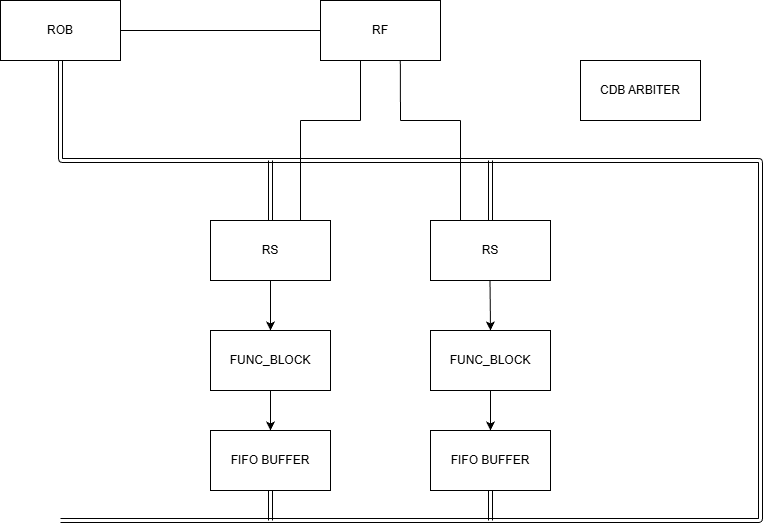

The diagram above was exported from draw.io. Its source (the exported page's mxGraphModel, read from the mxfile embedded in the PNG):
<mxGraphModel dx="2705" dy="1277" grid="1" gridSize="10" guides="1" tooltips="1" connect="1" arrows="1" fold="1" page="1" pageScale="1" pageWidth="850" pageHeight="1100" math="0" shadow="0">
  <root>
    <mxCell id="0" />
    <mxCell id="1" parent="0" />
    <mxCell id="2" value="RS" style="rounded=0;whiteSpace=wrap;html=1;" vertex="1" parent="1">
      <mxGeometry x="130" y="420" width="120" height="60" as="geometry" />
    </mxCell>
    <mxCell id="3" value="RS" style="rounded=0;whiteSpace=wrap;html=1;" vertex="1" parent="1">
      <mxGeometry x="350" y="420" width="120" height="60" as="geometry" />
    </mxCell>
    <mxCell id="8" value="CDB ARBITER" style="rounded=0;whiteSpace=wrap;html=1;" vertex="1" parent="1">
      <mxGeometry x="500" y="260" width="120" height="60" as="geometry" />
    </mxCell>
    <mxCell id="13" value="FUNC_BLOCK" style="rounded=0;whiteSpace=wrap;html=1;" vertex="1" parent="1">
      <mxGeometry x="350" y="530" width="120" height="60" as="geometry" />
    </mxCell>
    <mxCell id="14" value="FUNC_BLOCK" style="rounded=0;whiteSpace=wrap;html=1;" vertex="1" parent="1">
      <mxGeometry x="130" y="530" width="120" height="60" as="geometry" />
    </mxCell>
    <mxCell id="15" value="" style="endArrow=classic;html=1;entryX=0.5;entryY=0;entryDx=0;entryDy=0;exitX=0.5;exitY=1;exitDx=0;exitDy=0;" edge="1" parent="1" source="2" target="14">
      <mxGeometry width="50" height="50" relative="1" as="geometry">
        <mxPoint x="165" y="575" as="sourcePoint" />
        <mxPoint x="215" y="525" as="targetPoint" />
      </mxGeometry>
    </mxCell>
    <mxCell id="16" value="" style="endArrow=classic;html=1;exitX=0.5;exitY=1;exitDx=0;exitDy=0;" edge="1" parent="1">
      <mxGeometry width="50" height="50" relative="1" as="geometry">
        <mxPoint x="409.5" y="480" as="sourcePoint" />
        <mxPoint x="410" y="530" as="targetPoint" />
      </mxGeometry>
    </mxCell>
    <mxCell id="20" value="RF" style="rounded=0;whiteSpace=wrap;html=1;" vertex="1" parent="1">
      <mxGeometry x="240" y="200" width="120" height="60" as="geometry" />
    </mxCell>
    <mxCell id="22" value="FIFO BUFFER" style="rounded=0;whiteSpace=wrap;html=1;" vertex="1" parent="1">
      <mxGeometry x="130" y="630" width="120" height="60" as="geometry" />
    </mxCell>
    <mxCell id="23" value="FIFO BUFFER" style="rounded=0;whiteSpace=wrap;html=1;" vertex="1" parent="1">
      <mxGeometry x="350" y="630" width="120" height="60" as="geometry" />
    </mxCell>
    <mxCell id="24" value="" style="endArrow=classic;html=1;entryX=0.5;entryY=0;entryDx=0;entryDy=0;" edge="1" parent="1" target="22">
      <mxGeometry width="50" height="50" relative="1" as="geometry">
        <mxPoint x="190" y="590" as="sourcePoint" />
        <mxPoint x="240" y="540" as="targetPoint" />
      </mxGeometry>
    </mxCell>
    <mxCell id="25" value="" style="endArrow=classic;html=1;entryX=0.5;entryY=0;entryDx=0;entryDy=0;exitX=0.5;exitY=1;exitDx=0;exitDy=0;" edge="1" parent="1" source="13" target="23">
      <mxGeometry width="50" height="50" relative="1" as="geometry">
        <mxPoint x="200" y="600" as="sourcePoint" />
        <mxPoint x="200" y="620" as="targetPoint" />
      </mxGeometry>
    </mxCell>
    <mxCell id="26" value="ROB" style="rounded=0;whiteSpace=wrap;html=1;" vertex="1" parent="1">
      <mxGeometry x="-80" y="200" width="120" height="60" as="geometry" />
    </mxCell>
    <mxCell id="38" value="" style="endArrow=none;html=1;entryX=0;entryY=0.5;entryDx=0;entryDy=0;" edge="1" parent="1" target="20">
      <mxGeometry width="50" height="50" relative="1" as="geometry">
        <mxPoint x="40" y="230" as="sourcePoint" />
        <mxPoint x="90" y="180" as="targetPoint" />
      </mxGeometry>
    </mxCell>
    <mxCell id="39" value="" style="endArrow=none;html=1;exitX=0.75;exitY=0;exitDx=0;exitDy=0;" edge="1" parent="1" source="2">
      <mxGeometry width="50" height="50" relative="1" as="geometry">
        <mxPoint x="420" y="390" as="sourcePoint" />
        <mxPoint x="220" y="320" as="targetPoint" />
      </mxGeometry>
    </mxCell>
    <mxCell id="40" value="" style="endArrow=none;html=1;" edge="1" parent="1">
      <mxGeometry width="50" height="50" relative="1" as="geometry">
        <mxPoint x="220" y="320" as="sourcePoint" />
        <mxPoint x="280" y="320" as="targetPoint" />
      </mxGeometry>
    </mxCell>
    <mxCell id="41" value="" style="endArrow=none;html=1;entryX=0.333;entryY=1;entryDx=0;entryDy=0;entryPerimeter=0;" edge="1" parent="1" target="20">
      <mxGeometry width="50" height="50" relative="1" as="geometry">
        <mxPoint x="280" y="320" as="sourcePoint" />
        <mxPoint x="290" y="300" as="targetPoint" />
      </mxGeometry>
    </mxCell>
    <mxCell id="42" value="" style="endArrow=none;html=1;exitX=0.25;exitY=0;exitDx=0;exitDy=0;" edge="1" parent="1" source="3">
      <mxGeometry width="50" height="50" relative="1" as="geometry">
        <mxPoint x="540" y="350" as="sourcePoint" />
        <mxPoint x="380" y="320" as="targetPoint" />
      </mxGeometry>
    </mxCell>
    <mxCell id="43" value="" style="endArrow=none;html=1;" edge="1" parent="1">
      <mxGeometry width="50" height="50" relative="1" as="geometry">
        <mxPoint x="380" y="320" as="sourcePoint" />
        <mxPoint x="320" y="320" as="targetPoint" />
      </mxGeometry>
    </mxCell>
    <mxCell id="44" value="" style="endArrow=none;html=1;entryX=0.665;entryY=1.003;entryDx=0;entryDy=0;entryPerimeter=0;" edge="1" parent="1" target="20">
      <mxGeometry width="50" height="50" relative="1" as="geometry">
        <mxPoint x="320" y="320" as="sourcePoint" />
        <mxPoint x="590" y="300" as="targetPoint" />
      </mxGeometry>
    </mxCell>
    <mxCell id="46" value="" style="shape=link;html=1;exitX=0.5;exitY=1;exitDx=0;exitDy=0;" edge="1" parent="1" source="26">
      <mxGeometry width="100" relative="1" as="geometry">
        <mxPoint x="-20" y="360" as="sourcePoint" />
        <mxPoint x="-20" y="720" as="targetPoint" />
        <Array as="points">
          <mxPoint x="-20" y="360" />
          <mxPoint x="680" y="360" />
          <mxPoint x="680" y="720" />
        </Array>
      </mxGeometry>
    </mxCell>
    <mxCell id="48" value="" style="shape=link;html=1;exitX=0.5;exitY=0;exitDx=0;exitDy=0;" edge="1" parent="1" source="2">
      <mxGeometry width="100" relative="1" as="geometry">
        <mxPoint x="300" y="260" as="sourcePoint" />
        <mxPoint x="190" y="360" as="targetPoint" />
      </mxGeometry>
    </mxCell>
    <mxCell id="49" value="" style="shape=link;html=1;entryX=0.5;entryY=0;entryDx=0;entryDy=0;" edge="1" parent="1" target="3">
      <mxGeometry width="100" relative="1" as="geometry">
        <mxPoint x="410" y="360" as="sourcePoint" />
        <mxPoint x="400" y="260" as="targetPoint" />
      </mxGeometry>
    </mxCell>
    <mxCell id="50" value="" style="shape=link;html=1;exitX=0.5;exitY=1;exitDx=0;exitDy=0;" edge="1" parent="1" source="22">
      <mxGeometry width="100" relative="1" as="geometry">
        <mxPoint x="320" y="680" as="sourcePoint" />
        <mxPoint x="190" y="720" as="targetPoint" />
      </mxGeometry>
    </mxCell>
    <mxCell id="51" value="" style="shape=link;html=1;exitX=0.5;exitY=1;exitDx=0;exitDy=0;" edge="1" parent="1" source="23">
      <mxGeometry width="100" relative="1" as="geometry">
        <mxPoint x="320" y="680" as="sourcePoint" />
        <mxPoint x="410" y="720" as="targetPoint" />
      </mxGeometry>
    </mxCell>
  </root>
</mxGraphModel>